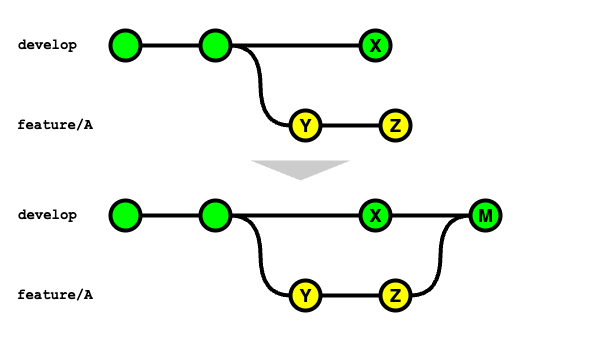

The diagram above was exported from draw.io. Its source (the exported page's mxGraphModel, read from the mxfile embedded in the PNG):
<mxGraphModel dx="1062" dy="582" grid="1" gridSize="10" guides="1" tooltips="1" connect="1" arrows="1" fold="1" page="1" pageScale="1" pageWidth="980" pageHeight="690" math="0" shadow="0">
  <root>
    <mxCell id="0" />
    <mxCell id="1" parent="0" />
    <mxCell id="Zdcxtj4s4AZBQjkQ6ROT-1" value="" style="rounded=0;whiteSpace=wrap;html=1;fillColor=none;strokeColor=none;" vertex="1" parent="1">
      <mxGeometry x="10" y="270" width="600" height="340" as="geometry" />
    </mxCell>
    <mxCell id="Zdcxtj4s4AZBQjkQ6ROT-2" style="edgeStyle=orthogonalEdgeStyle;curved=1;rounded=0;orthogonalLoop=1;jettySize=auto;html=1;exitX=1;exitY=0.5;exitDx=0;exitDy=0;exitPerimeter=0;entryX=0;entryY=0.5;entryDx=0;entryDy=0;entryPerimeter=0;endArrow=none;endFill=0;strokeWidth=4;fontFamily=Courier New;fontColor=#009900;" edge="1" parent="1" source="Zdcxtj4s4AZBQjkQ6ROT-3" target="Zdcxtj4s4AZBQjkQ6ROT-7">
      <mxGeometry relative="1" as="geometry" />
    </mxCell>
    <mxCell id="Zdcxtj4s4AZBQjkQ6ROT-3" value="" style="verticalLabelPosition=bottom;verticalAlign=top;html=1;strokeWidth=4;shape=mxgraph.flowchart.on-page_reference;plain-purple;gradientColor=none;strokeColor=#000000;fillColor=#00FF00;" vertex="1" parent="1">
      <mxGeometry x="210" y="300" width="30" height="30" as="geometry" />
    </mxCell>
    <mxCell id="Zdcxtj4s4AZBQjkQ6ROT-4" value="" style="verticalLabelPosition=bottom;verticalAlign=top;html=1;strokeWidth=4;shape=mxgraph.flowchart.on-page_reference;plain-purple;gradientColor=none;strokeColor=#000000;fillColor=#00FF00;" vertex="1" parent="1">
      <mxGeometry x="120" y="300" width="30" height="30" as="geometry" />
    </mxCell>
    <mxCell id="Zdcxtj4s4AZBQjkQ6ROT-5" value="develop" style="text;html=1;strokeColor=none;fillColor=none;align=left;verticalAlign=middle;whiteSpace=wrap;overflow=hidden;fontSize=14;fontStyle=1;fontFamily=Courier New;" vertex="1" parent="1">
      <mxGeometry x="25.5" y="300" width="91" height="30" as="geometry" />
    </mxCell>
    <mxCell id="Zdcxtj4s4AZBQjkQ6ROT-6" value="" style="rounded=0;orthogonalLoop=1;jettySize=auto;html=1;endArrow=none;endFill=0;strokeWidth=4;" edge="1" parent="1" source="Zdcxtj4s4AZBQjkQ6ROT-7" target="Zdcxtj4s4AZBQjkQ6ROT-8">
      <mxGeometry relative="1" as="geometry" />
    </mxCell>
    <mxCell id="Zdcxtj4s4AZBQjkQ6ROT-7" value="Y" style="verticalLabelPosition=middle;verticalAlign=middle;html=1;strokeWidth=4;shape=mxgraph.flowchart.on-page_reference;plain-purple;gradientColor=none;strokeColor=#000000;fillColor=#FFFF00;fontSize=18;labelPosition=center;align=center;fontStyle=1" vertex="1" parent="1">
      <mxGeometry x="300" y="380" width="30" height="30" as="geometry" />
    </mxCell>
    <mxCell id="Zdcxtj4s4AZBQjkQ6ROT-8" value="Z" style="verticalLabelPosition=middle;verticalAlign=middle;html=1;strokeWidth=4;shape=mxgraph.flowchart.on-page_reference;plain-purple;gradientColor=none;strokeColor=#000000;fillColor=#FFFF00;fontSize=18;labelPosition=center;align=center;fontStyle=1" vertex="1" parent="1">
      <mxGeometry x="390" y="380" width="30" height="30" as="geometry" />
    </mxCell>
    <mxCell id="Zdcxtj4s4AZBQjkQ6ROT-9" value="feature/A" style="text;html=1;strokeColor=none;fillColor=none;align=left;verticalAlign=middle;whiteSpace=wrap;overflow=hidden;fontSize=14;fontStyle=1;fontFamily=Courier New;" vertex="1" parent="1">
      <mxGeometry x="25.25" y="380" width="94.75" height="30" as="geometry" />
    </mxCell>
    <mxCell id="Zdcxtj4s4AZBQjkQ6ROT-10" value="" style="rounded=0;orthogonalLoop=1;jettySize=auto;html=1;endArrow=none;endFill=0;strokeWidth=4;entryX=0;entryY=0.5;entryDx=0;entryDy=0;entryPerimeter=0;exitX=1;exitY=0.5;exitDx=0;exitDy=0;exitPerimeter=0;" edge="1" parent="1" source="Zdcxtj4s4AZBQjkQ6ROT-4" target="Zdcxtj4s4AZBQjkQ6ROT-3">
      <mxGeometry relative="1" as="geometry">
        <mxPoint x="150" y="313.86" as="sourcePoint" />
        <mxPoint x="210" y="313.86" as="targetPoint" />
      </mxGeometry>
    </mxCell>
    <mxCell id="Zdcxtj4s4AZBQjkQ6ROT-11" value="X" style="verticalLabelPosition=middle;verticalAlign=middle;html=1;strokeWidth=4;shape=mxgraph.flowchart.on-page_reference;plain-purple;gradientColor=none;strokeColor=#000000;fillColor=#00FF00;fontSize=18;labelPosition=center;align=center;fontStyle=1" vertex="1" parent="1">
      <mxGeometry x="370" y="300" width="30" height="30" as="geometry" />
    </mxCell>
    <mxCell id="Zdcxtj4s4AZBQjkQ6ROT-12" value="" style="rounded=0;orthogonalLoop=1;jettySize=auto;html=1;endArrow=none;endFill=0;strokeWidth=4;entryX=0;entryY=0.5;entryDx=0;entryDy=0;entryPerimeter=0;exitX=1;exitY=0.5;exitDx=0;exitDy=0;exitPerimeter=0;" edge="1" parent="1" source="Zdcxtj4s4AZBQjkQ6ROT-3" target="Zdcxtj4s4AZBQjkQ6ROT-11">
      <mxGeometry relative="1" as="geometry">
        <mxPoint x="160" y="325" as="sourcePoint" />
        <mxPoint x="220" y="325" as="targetPoint" />
      </mxGeometry>
    </mxCell>
    <mxCell id="Zdcxtj4s4AZBQjkQ6ROT-13" value="" style="triangle;whiteSpace=wrap;html=1;direction=south;fillColor=#CCCCCC;strokeColor=none;" vertex="1" parent="1">
      <mxGeometry x="260" y="430" width="100" height="20" as="geometry" />
    </mxCell>
    <mxCell id="Zdcxtj4s4AZBQjkQ6ROT-14" style="edgeStyle=orthogonalEdgeStyle;curved=1;rounded=0;orthogonalLoop=1;jettySize=auto;html=1;exitX=1;exitY=0.5;exitDx=0;exitDy=0;exitPerimeter=0;entryX=0;entryY=0.5;entryDx=0;entryDy=0;entryPerimeter=0;endArrow=none;endFill=0;strokeWidth=4;fontFamily=Courier New;fontColor=#009900;" edge="1" parent="1" source="Zdcxtj4s4AZBQjkQ6ROT-15" target="Zdcxtj4s4AZBQjkQ6ROT-19">
      <mxGeometry relative="1" as="geometry" />
    </mxCell>
    <mxCell id="Zdcxtj4s4AZBQjkQ6ROT-15" value="" style="verticalLabelPosition=bottom;verticalAlign=top;html=1;strokeWidth=4;shape=mxgraph.flowchart.on-page_reference;plain-purple;gradientColor=none;strokeColor=#000000;fillColor=#00FF00;" vertex="1" parent="1">
      <mxGeometry x="210" y="470" width="30" height="30" as="geometry" />
    </mxCell>
    <mxCell id="Zdcxtj4s4AZBQjkQ6ROT-16" value="" style="verticalLabelPosition=bottom;verticalAlign=top;html=1;strokeWidth=4;shape=mxgraph.flowchart.on-page_reference;plain-purple;gradientColor=none;strokeColor=#000000;fillColor=#00FF00;" vertex="1" parent="1">
      <mxGeometry x="120" y="470" width="30" height="30" as="geometry" />
    </mxCell>
    <mxCell id="Zdcxtj4s4AZBQjkQ6ROT-17" value="develop" style="text;html=1;strokeColor=none;fillColor=none;align=left;verticalAlign=middle;whiteSpace=wrap;overflow=hidden;fontSize=14;fontStyle=1;fontFamily=Courier New;" vertex="1" parent="1">
      <mxGeometry x="25.5" y="470" width="91" height="30" as="geometry" />
    </mxCell>
    <mxCell id="Zdcxtj4s4AZBQjkQ6ROT-18" value="" style="rounded=0;orthogonalLoop=1;jettySize=auto;html=1;endArrow=none;endFill=0;strokeWidth=4;" edge="1" parent="1" source="Zdcxtj4s4AZBQjkQ6ROT-19" target="Zdcxtj4s4AZBQjkQ6ROT-20">
      <mxGeometry relative="1" as="geometry" />
    </mxCell>
    <mxCell id="Zdcxtj4s4AZBQjkQ6ROT-19" value="Y" style="verticalLabelPosition=middle;verticalAlign=middle;html=1;strokeWidth=4;shape=mxgraph.flowchart.on-page_reference;plain-purple;gradientColor=none;strokeColor=#000000;fillColor=#FFFF00;fontSize=18;labelPosition=center;align=center;fontStyle=1" vertex="1" parent="1">
      <mxGeometry x="300" y="550" width="30" height="30" as="geometry" />
    </mxCell>
    <mxCell id="Zdcxtj4s4AZBQjkQ6ROT-20" value="Z" style="verticalLabelPosition=middle;verticalAlign=middle;html=1;strokeWidth=4;shape=mxgraph.flowchart.on-page_reference;plain-purple;gradientColor=none;strokeColor=#000000;fillColor=#FFFF00;fontSize=18;labelPosition=center;align=center;fontStyle=1" vertex="1" parent="1">
      <mxGeometry x="390" y="550" width="30" height="30" as="geometry" />
    </mxCell>
    <mxCell id="Zdcxtj4s4AZBQjkQ6ROT-21" value="feature/A" style="text;html=1;strokeColor=none;fillColor=none;align=left;verticalAlign=middle;whiteSpace=wrap;overflow=hidden;fontSize=14;fontStyle=1;fontFamily=Courier New;" vertex="1" parent="1">
      <mxGeometry x="25.25" y="550" width="94.75" height="30" as="geometry" />
    </mxCell>
    <mxCell id="Zdcxtj4s4AZBQjkQ6ROT-22" value="" style="rounded=0;orthogonalLoop=1;jettySize=auto;html=1;endArrow=none;endFill=0;strokeWidth=4;entryX=0;entryY=0.5;entryDx=0;entryDy=0;entryPerimeter=0;exitX=1;exitY=0.5;exitDx=0;exitDy=0;exitPerimeter=0;" edge="1" parent="1" source="Zdcxtj4s4AZBQjkQ6ROT-16" target="Zdcxtj4s4AZBQjkQ6ROT-15">
      <mxGeometry relative="1" as="geometry">
        <mxPoint x="150" y="483.86" as="sourcePoint" />
        <mxPoint x="210" y="483.86" as="targetPoint" />
      </mxGeometry>
    </mxCell>
    <mxCell id="Zdcxtj4s4AZBQjkQ6ROT-23" value="X" style="verticalLabelPosition=middle;verticalAlign=middle;html=1;strokeWidth=4;shape=mxgraph.flowchart.on-page_reference;plain-purple;gradientColor=none;strokeColor=#000000;fillColor=#00FF00;fontSize=18;labelPosition=center;align=center;fontStyle=1" vertex="1" parent="1">
      <mxGeometry x="370" y="470" width="30" height="30" as="geometry" />
    </mxCell>
    <mxCell id="Zdcxtj4s4AZBQjkQ6ROT-24" value="" style="rounded=0;orthogonalLoop=1;jettySize=auto;html=1;endArrow=none;endFill=0;strokeWidth=4;entryX=0;entryY=0.5;entryDx=0;entryDy=0;entryPerimeter=0;exitX=1;exitY=0.5;exitDx=0;exitDy=0;exitPerimeter=0;" edge="1" parent="1" source="Zdcxtj4s4AZBQjkQ6ROT-15" target="Zdcxtj4s4AZBQjkQ6ROT-23">
      <mxGeometry relative="1" as="geometry">
        <mxPoint x="160" y="495" as="sourcePoint" />
        <mxPoint x="220" y="495" as="targetPoint" />
      </mxGeometry>
    </mxCell>
    <mxCell id="Zdcxtj4s4AZBQjkQ6ROT-27" style="edgeStyle=orthogonalEdgeStyle;curved=1;rounded=0;orthogonalLoop=1;jettySize=auto;html=1;exitX=0;exitY=0.5;exitDx=0;exitDy=0;exitPerimeter=0;endArrow=none;endFill=0;strokeWidth=4;fontFamily=Courier New;fontColor=#009900;entryX=1;entryY=0.5;entryDx=0;entryDy=0;entryPerimeter=0;" edge="1" parent="1" source="Zdcxtj4s4AZBQjkQ6ROT-28" target="Zdcxtj4s4AZBQjkQ6ROT-20">
      <mxGeometry relative="1" as="geometry">
        <mxPoint x="250" y="495" as="sourcePoint" />
        <mxPoint x="420" y="560" as="targetPoint" />
      </mxGeometry>
    </mxCell>
    <mxCell id="Zdcxtj4s4AZBQjkQ6ROT-28" value="&lt;b style=&quot;font-size: 18px;&quot;&gt;M&lt;/b&gt;" style="verticalLabelPosition=middle;verticalAlign=middle;html=1;strokeWidth=4;shape=mxgraph.flowchart.on-page_reference;plain-purple;gradientColor=none;strokeColor=#000000;fillColor=#00FF00;labelPosition=center;align=center;fontSize=18;" vertex="1" parent="1">
      <mxGeometry x="480" y="470" width="30" height="30" as="geometry" />
    </mxCell>
    <mxCell id="Zdcxtj4s4AZBQjkQ6ROT-30" value="" style="rounded=0;orthogonalLoop=1;jettySize=auto;html=1;endArrow=none;endFill=0;strokeWidth=4;entryX=0;entryY=0.5;entryDx=0;entryDy=0;entryPerimeter=0;exitX=1;exitY=0.5;exitDx=0;exitDy=0;exitPerimeter=0;" edge="1" parent="1" source="Zdcxtj4s4AZBQjkQ6ROT-23" target="Zdcxtj4s4AZBQjkQ6ROT-28">
      <mxGeometry relative="1" as="geometry">
        <mxPoint x="250" y="495" as="sourcePoint" />
        <mxPoint x="380" y="495" as="targetPoint" />
      </mxGeometry>
    </mxCell>
  </root>
</mxGraphModel>